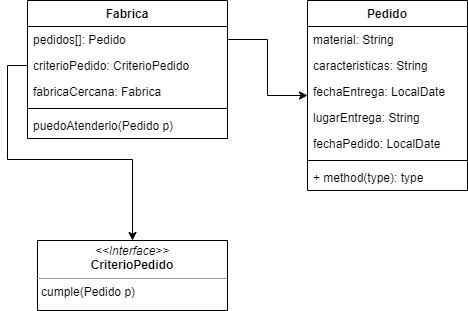

The diagram above was exported from draw.io. Its source (the exported page's mxGraphModel, read from the mxfile embedded in the PNG):
<mxGraphModel dx="1278" dy="624" grid="1" gridSize="10" guides="1" tooltips="1" connect="1" arrows="1" fold="1" page="1" pageScale="1" pageWidth="827" pageHeight="1169" math="0" shadow="0">
  <root>
    <mxCell id="0" />
    <mxCell id="1" parent="0" />
    <mxCell id="oViBQC9ic_b9fX912SYO-1" value="Fabrica" style="swimlane;fontStyle=1;align=center;verticalAlign=top;childLayout=stackLayout;horizontal=1;startSize=26;horizontalStack=0;resizeParent=1;resizeParentMax=0;resizeLast=0;collapsible=1;marginBottom=0;" parent="1" vertex="1">
      <mxGeometry x="40" y="40" width="200" height="138" as="geometry" />
    </mxCell>
    <mxCell id="oViBQC9ic_b9fX912SYO-2" value="pedidos[]: Pedido" style="text;strokeColor=none;fillColor=none;align=left;verticalAlign=top;spacingLeft=4;spacingRight=4;overflow=hidden;rotatable=0;points=[[0,0.5],[1,0.5]];portConstraint=eastwest;" parent="oViBQC9ic_b9fX912SYO-1" vertex="1">
      <mxGeometry y="26" width="200" height="26" as="geometry" />
    </mxCell>
    <mxCell id="oViBQC9ic_b9fX912SYO-13" value="criterioPedido: CriterioPedido" style="text;strokeColor=none;fillColor=none;align=left;verticalAlign=top;spacingLeft=4;spacingRight=4;overflow=hidden;rotatable=0;points=[[0,0.5],[1,0.5]];portConstraint=eastwest;" parent="oViBQC9ic_b9fX912SYO-1" vertex="1">
      <mxGeometry y="52" width="200" height="26" as="geometry" />
    </mxCell>
    <mxCell id="VmfCINqNd_ZssYjeEhtI-1" value="fabricaCercana: Fabrica" style="text;strokeColor=none;fillColor=none;align=left;verticalAlign=top;spacingLeft=4;spacingRight=4;overflow=hidden;rotatable=0;points=[[0,0.5],[1,0.5]];portConstraint=eastwest;" vertex="1" parent="oViBQC9ic_b9fX912SYO-1">
      <mxGeometry y="78" width="200" height="26" as="geometry" />
    </mxCell>
    <mxCell id="oViBQC9ic_b9fX912SYO-3" value="" style="line;strokeWidth=1;fillColor=none;align=left;verticalAlign=middle;spacingTop=-1;spacingLeft=3;spacingRight=3;rotatable=0;labelPosition=right;points=[];portConstraint=eastwest;" parent="oViBQC9ic_b9fX912SYO-1" vertex="1">
      <mxGeometry y="104" width="200" height="8" as="geometry" />
    </mxCell>
    <mxCell id="oViBQC9ic_b9fX912SYO-4" value="puedoAtenderlo(Pedido p)" style="text;strokeColor=none;fillColor=none;align=left;verticalAlign=top;spacingLeft=4;spacingRight=4;overflow=hidden;rotatable=0;points=[[0,0.5],[1,0.5]];portConstraint=eastwest;" parent="oViBQC9ic_b9fX912SYO-1" vertex="1">
      <mxGeometry y="112" width="200" height="26" as="geometry" />
    </mxCell>
    <mxCell id="oViBQC9ic_b9fX912SYO-5" value="Pedido" style="swimlane;fontStyle=1;align=center;verticalAlign=top;childLayout=stackLayout;horizontal=1;startSize=26;horizontalStack=0;resizeParent=1;resizeParentMax=0;resizeLast=0;collapsible=1;marginBottom=0;" parent="1" vertex="1">
      <mxGeometry x="320" y="40" width="160" height="190" as="geometry" />
    </mxCell>
    <mxCell id="oViBQC9ic_b9fX912SYO-6" value="material: String" style="text;strokeColor=none;fillColor=none;align=left;verticalAlign=top;spacingLeft=4;spacingRight=4;overflow=hidden;rotatable=0;points=[[0,0.5],[1,0.5]];portConstraint=eastwest;" parent="oViBQC9ic_b9fX912SYO-5" vertex="1">
      <mxGeometry y="26" width="160" height="26" as="geometry" />
    </mxCell>
    <mxCell id="oViBQC9ic_b9fX912SYO-10" value="caracteristicas: String" style="text;strokeColor=none;fillColor=none;align=left;verticalAlign=top;spacingLeft=4;spacingRight=4;overflow=hidden;rotatable=0;points=[[0,0.5],[1,0.5]];portConstraint=eastwest;" parent="oViBQC9ic_b9fX912SYO-5" vertex="1">
      <mxGeometry y="52" width="160" height="26" as="geometry" />
    </mxCell>
    <mxCell id="oViBQC9ic_b9fX912SYO-9" value="fechaEntrega: LocalDate" style="text;strokeColor=none;fillColor=none;align=left;verticalAlign=top;spacingLeft=4;spacingRight=4;overflow=hidden;rotatable=0;points=[[0,0.5],[1,0.5]];portConstraint=eastwest;" parent="oViBQC9ic_b9fX912SYO-5" vertex="1">
      <mxGeometry y="78" width="160" height="26" as="geometry" />
    </mxCell>
    <mxCell id="oViBQC9ic_b9fX912SYO-11" value="lugarEntrega: String" style="text;strokeColor=none;fillColor=none;align=left;verticalAlign=top;spacingLeft=4;spacingRight=4;overflow=hidden;rotatable=0;points=[[0,0.5],[1,0.5]];portConstraint=eastwest;" parent="oViBQC9ic_b9fX912SYO-5" vertex="1">
      <mxGeometry y="104" width="160" height="26" as="geometry" />
    </mxCell>
    <mxCell id="oViBQC9ic_b9fX912SYO-12" value="fechaPedido: LocalDate" style="text;strokeColor=none;fillColor=none;align=left;verticalAlign=top;spacingLeft=4;spacingRight=4;overflow=hidden;rotatable=0;points=[[0,0.5],[1,0.5]];portConstraint=eastwest;" parent="oViBQC9ic_b9fX912SYO-5" vertex="1">
      <mxGeometry y="130" width="160" height="26" as="geometry" />
    </mxCell>
    <mxCell id="oViBQC9ic_b9fX912SYO-7" value="" style="line;strokeWidth=1;fillColor=none;align=left;verticalAlign=middle;spacingTop=-1;spacingLeft=3;spacingRight=3;rotatable=0;labelPosition=right;points=[];portConstraint=eastwest;" parent="oViBQC9ic_b9fX912SYO-5" vertex="1">
      <mxGeometry y="156" width="160" height="8" as="geometry" />
    </mxCell>
    <mxCell id="oViBQC9ic_b9fX912SYO-8" value="+ method(type): type" style="text;strokeColor=none;fillColor=none;align=left;verticalAlign=top;spacingLeft=4;spacingRight=4;overflow=hidden;rotatable=0;points=[[0,0.5],[1,0.5]];portConstraint=eastwest;" parent="oViBQC9ic_b9fX912SYO-5" vertex="1">
      <mxGeometry y="164" width="160" height="26" as="geometry" />
    </mxCell>
    <mxCell id="oViBQC9ic_b9fX912SYO-15" value="&lt;p style=&quot;margin: 0px ; margin-top: 4px ; text-align: center&quot;&gt;&lt;i&gt;&amp;lt;&amp;lt;Interface&amp;gt;&amp;gt;&lt;/i&gt;&lt;br&gt;&lt;b&gt;CriterioPedido&lt;/b&gt;&lt;/p&gt;&lt;hr size=&quot;1&quot;&gt;&lt;p style=&quot;margin: 0px ; margin-left: 4px&quot;&gt;cumple(Pedido p)&lt;/p&gt;" style="verticalAlign=top;align=left;overflow=fill;fontSize=12;fontFamily=Helvetica;html=1;" parent="1" vertex="1">
      <mxGeometry x="50" y="280" width="190" height="70" as="geometry" />
    </mxCell>
    <mxCell id="oViBQC9ic_b9fX912SYO-16" style="edgeStyle=orthogonalEdgeStyle;rounded=0;orthogonalLoop=1;jettySize=auto;html=1;" parent="1" source="oViBQC9ic_b9fX912SYO-13" target="oViBQC9ic_b9fX912SYO-15" edge="1">
      <mxGeometry relative="1" as="geometry">
        <Array as="points">
          <mxPoint x="20" y="105" />
          <mxPoint x="20" y="199" />
          <mxPoint x="145" y="199" />
        </Array>
      </mxGeometry>
    </mxCell>
    <mxCell id="oViBQC9ic_b9fX912SYO-17" style="edgeStyle=orthogonalEdgeStyle;rounded=0;orthogonalLoop=1;jettySize=auto;html=1;" parent="1" source="oViBQC9ic_b9fX912SYO-2" target="oViBQC9ic_b9fX912SYO-5" edge="1">
      <mxGeometry relative="1" as="geometry" />
    </mxCell>
  </root>
</mxGraphModel>